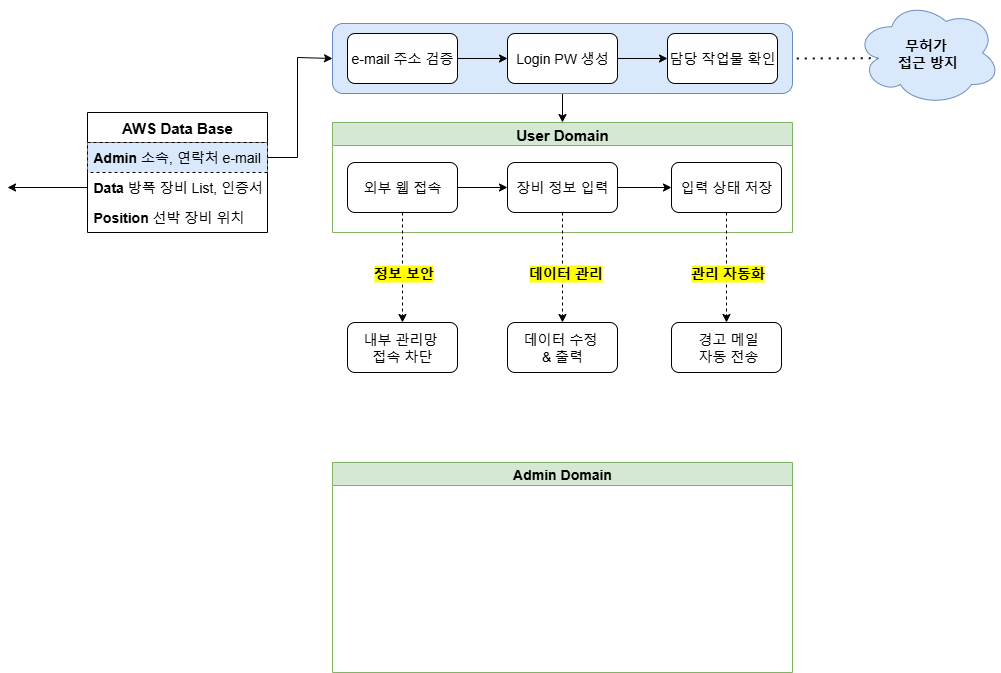

The diagram above was exported from draw.io. Its source (the exported page's mxGraphModel, read from the mxfile embedded in the PNG):
<mxGraphModel dx="2893" dy="1051" grid="1" gridSize="10" guides="1" tooltips="1" connect="1" arrows="1" fold="1" page="1" pageScale="1" pageWidth="827" pageHeight="1169" math="0" shadow="0">
  <root>
    <mxCell id="0" />
    <mxCell id="1" parent="0" />
    <mxCell id="edkDDNtD3hpGfq71PkZ--19" value="" style="edgeStyle=orthogonalEdgeStyle;rounded=0;orthogonalLoop=1;jettySize=auto;html=1;exitX=1;exitY=0.5;exitDx=0;exitDy=0;entryX=0;entryY=0.5;entryDx=0;entryDy=0;" parent="1" source="edkDDNtD3hpGfq71PkZ--16" target="edkDDNtD3hpGfq71PkZ--13" edge="1">
      <mxGeometry relative="1" as="geometry">
        <Array as="points">
          <mxPoint y="165" />
          <mxPoint y="65" />
        </Array>
        <mxPoint y="70" as="targetPoint" />
      </mxGeometry>
    </mxCell>
    <mxCell id="edkDDNtD3hpGfq71PkZ--15" value="&lt;b&gt;&lt;font style=&quot;font-size: 15px;&quot;&gt;AWS Data Base&lt;/font&gt;&lt;/b&gt;" style="swimlane;fontStyle=0;childLayout=stackLayout;horizontal=1;startSize=30;horizontalStack=0;resizeParent=1;resizeParentMax=0;resizeLast=0;collapsible=1;marginBottom=0;whiteSpace=wrap;html=1;" parent="1" vertex="1">
      <mxGeometry x="-210" y="120" width="180" height="120" as="geometry">
        <mxRectangle x="-160" y="120" width="100" height="30" as="alternateBounds" />
      </mxGeometry>
    </mxCell>
    <mxCell id="edkDDNtD3hpGfq71PkZ--16" value="&lt;font style=&quot;font-size: 14px;&quot;&gt;&lt;b style=&quot;&quot;&gt;Admin&lt;/b&gt; 소속, 연락처 e-mail&lt;/font&gt;" style="text;strokeColor=default;fillColor=#dae8fc;align=left;verticalAlign=middle;spacingLeft=4;spacingRight=4;overflow=hidden;points=[[0,0.5],[1,0.5]];portConstraint=eastwest;rotatable=0;whiteSpace=wrap;html=1;perimeterSpacing=0;dashed=1;" parent="edkDDNtD3hpGfq71PkZ--15" vertex="1">
      <mxGeometry y="30" width="180" height="30" as="geometry" />
    </mxCell>
    <mxCell id="E9hsQxRl4FJ7_HClxVdp-49" style="edgeStyle=orthogonalEdgeStyle;rounded=0;orthogonalLoop=1;jettySize=auto;html=1;" edge="1" parent="edkDDNtD3hpGfq71PkZ--15" source="edkDDNtD3hpGfq71PkZ--17">
      <mxGeometry relative="1" as="geometry">
        <mxPoint x="-80" y="75" as="targetPoint" />
      </mxGeometry>
    </mxCell>
    <mxCell id="edkDDNtD3hpGfq71PkZ--17" value="&lt;font style=&quot;font-size: 14px;&quot;&gt;&lt;b style=&quot;&quot;&gt;Data&lt;/b&gt; 방폭 장비 List, 인증서&lt;/font&gt;" style="text;align=left;verticalAlign=middle;spacingLeft=4;spacingRight=4;overflow=hidden;points=[[0,0.5],[1,0.5]];portConstraint=eastwest;rotatable=0;whiteSpace=wrap;html=1;" parent="edkDDNtD3hpGfq71PkZ--15" vertex="1">
      <mxGeometry y="60" width="180" height="30" as="geometry" />
    </mxCell>
    <mxCell id="edkDDNtD3hpGfq71PkZ--18" value="&lt;font style=&quot;font-size: 14px;&quot;&gt;&lt;b style=&quot;&quot;&gt;Position&lt;/b&gt; 선박 장비 위치&amp;nbsp;&lt;/font&gt;" style="text;strokeColor=none;fillColor=none;align=left;verticalAlign=middle;spacingLeft=4;spacingRight=4;overflow=hidden;points=[[0,0.5],[1,0.5]];portConstraint=eastwest;rotatable=0;whiteSpace=wrap;html=1;" parent="edkDDNtD3hpGfq71PkZ--15" vertex="1">
      <mxGeometry y="90" width="180" height="30" as="geometry" />
    </mxCell>
    <mxCell id="tJ2w9ovYZYxpZvMZS7qf-21" value="" style="endArrow=none;dashed=1;html=1;dashPattern=1 3;strokeWidth=2;rounded=0;entryX=1;entryY=0.5;entryDx=0;entryDy=0;exitX=0.16;exitY=0.55;exitDx=0;exitDy=0;exitPerimeter=0;" parent="1" source="edkDDNtD3hpGfq71PkZ--8" target="edkDDNtD3hpGfq71PkZ--13" edge="1">
      <mxGeometry width="50" height="50" relative="1" as="geometry">
        <mxPoint x="369.28932188134524" y="65" as="sourcePoint" />
        <mxPoint x="489.28932188134524" y="115" as="targetPoint" />
      </mxGeometry>
    </mxCell>
    <mxCell id="edkDDNtD3hpGfq71PkZ--8" value="&lt;span style=&quot;font-size: 14px;&quot;&gt;&lt;b&gt;무허가&amp;nbsp;&lt;/b&gt;&lt;/span&gt;&lt;div&gt;&lt;span style=&quot;font-size: 14px;&quot;&gt;&lt;b&gt;접근 방지&lt;/b&gt;&lt;/span&gt;&lt;/div&gt;" style="ellipse;shape=cloud;whiteSpace=wrap;html=1;fillColor=#dae8fc;strokeColor=#6c8ebf;" parent="1" vertex="1">
      <mxGeometry x="558" y="8" width="145" height="105" as="geometry" />
    </mxCell>
    <mxCell id="tJ2w9ovYZYxpZvMZS7qf-17" value="&lt;font style=&quot;font-size: 15px;&quot;&gt;User Domain&lt;/font&gt;" style="swimlane;whiteSpace=wrap;html=1;fillColor=#d5e8d4;strokeColor=#82b366;" parent="1" vertex="1">
      <mxGeometry x="35" y="130" width="460" height="110" as="geometry" />
    </mxCell>
    <mxCell id="tJ2w9ovYZYxpZvMZS7qf-25" value="&lt;font style=&quot;font-size: 14px;&quot;&gt;장비 정보 입력&lt;/font&gt;" style="whiteSpace=wrap;html=1;rounded=1;" parent="tJ2w9ovYZYxpZvMZS7qf-17" vertex="1">
      <mxGeometry x="175" y="40" width="110" height="50" as="geometry" />
    </mxCell>
    <mxCell id="tJ2w9ovYZYxpZvMZS7qf-29" value="&lt;font style=&quot;font-size: 14px;&quot;&gt;입력 상태 저장&lt;/font&gt;" style="whiteSpace=wrap;html=1;rounded=1;" parent="tJ2w9ovYZYxpZvMZS7qf-17" vertex="1">
      <mxGeometry x="339" y="40" width="110" height="50" as="geometry" />
    </mxCell>
    <mxCell id="tJ2w9ovYZYxpZvMZS7qf-30" value="" style="edgeStyle=orthogonalEdgeStyle;rounded=0;orthogonalLoop=1;jettySize=auto;html=1;" parent="tJ2w9ovYZYxpZvMZS7qf-17" source="tJ2w9ovYZYxpZvMZS7qf-25" target="tJ2w9ovYZYxpZvMZS7qf-29" edge="1">
      <mxGeometry relative="1" as="geometry" />
    </mxCell>
    <mxCell id="E9hsQxRl4FJ7_HClxVdp-41" value="" style="edgeStyle=orthogonalEdgeStyle;rounded=0;orthogonalLoop=1;jettySize=auto;html=1;" edge="1" parent="tJ2w9ovYZYxpZvMZS7qf-17" source="E9hsQxRl4FJ7_HClxVdp-30" target="tJ2w9ovYZYxpZvMZS7qf-25">
      <mxGeometry relative="1" as="geometry" />
    </mxCell>
    <mxCell id="E9hsQxRl4FJ7_HClxVdp-30" value="&lt;font style=&quot;font-size: 14px;&quot;&gt;외부 웹 접속&lt;/font&gt;" style="rounded=1;whiteSpace=wrap;html=1;" vertex="1" parent="tJ2w9ovYZYxpZvMZS7qf-17">
      <mxGeometry x="15" y="40" width="110" height="50" as="geometry" />
    </mxCell>
    <mxCell id="E9hsQxRl4FJ7_HClxVdp-33" style="edgeStyle=orthogonalEdgeStyle;rounded=0;orthogonalLoop=1;jettySize=auto;html=1;exitX=0.5;exitY=1;exitDx=0;exitDy=0;" edge="1" parent="1" source="edkDDNtD3hpGfq71PkZ--13" target="tJ2w9ovYZYxpZvMZS7qf-17">
      <mxGeometry relative="1" as="geometry" />
    </mxCell>
    <mxCell id="E9hsQxRl4FJ7_HClxVdp-39" style="rounded=0;orthogonalLoop=1;jettySize=auto;html=1;entryX=0.5;entryY=0;entryDx=0;entryDy=0;exitX=0.5;exitY=1;exitDx=0;exitDy=0;dashed=1;" edge="1" parent="1" source="tJ2w9ovYZYxpZvMZS7qf-25" target="tJ2w9ovYZYxpZvMZS7qf-40">
      <mxGeometry relative="1" as="geometry">
        <mxPoint x="264.58" y="410" as="targetPoint" />
        <mxPoint x="264.58" y="218" as="sourcePoint" />
      </mxGeometry>
    </mxCell>
    <mxCell id="E9hsQxRl4FJ7_HClxVdp-40" value="&lt;b&gt;&lt;font style=&quot;font-size: 14px;&quot;&gt;데이터 관리&lt;/font&gt;&lt;/b&gt;" style="edgeLabel;html=1;align=center;verticalAlign=middle;resizable=0;points=[];labelBackgroundColor=light-dark(#FFFF00,#323200);" vertex="1" connectable="0" parent="E9hsQxRl4FJ7_HClxVdp-39">
      <mxGeometry x="0.0978" y="1" relative="1" as="geometry">
        <mxPoint x="1" as="offset" />
      </mxGeometry>
    </mxCell>
    <mxCell id="edkDDNtD3hpGfq71PkZ--13" value="" style="rounded=1;whiteSpace=wrap;html=1;fillColor=#dae8fc;strokeColor=#6c8ebf;" parent="1" vertex="1">
      <mxGeometry x="35" y="31" width="460" height="70" as="geometry" />
    </mxCell>
    <mxCell id="edkDDNtD3hpGfq71PkZ--1" value="&lt;font style=&quot;font-size: 14px;&quot;&gt;e-mail 주소 검증&lt;/font&gt;" style="rounded=1;whiteSpace=wrap;html=1;" parent="1" vertex="1">
      <mxGeometry x="50" y="41" width="110" height="50" as="geometry" />
    </mxCell>
    <mxCell id="edkDDNtD3hpGfq71PkZ--2" value="&lt;font style=&quot;font-size: 14px;&quot;&gt;Login PW 생성&lt;/font&gt;" style="whiteSpace=wrap;html=1;rounded=1;" parent="1" vertex="1">
      <mxGeometry x="210" y="41" width="110" height="50" as="geometry" />
    </mxCell>
    <mxCell id="edkDDNtD3hpGfq71PkZ--6" value="&lt;font style=&quot;font-size: 14px;&quot;&gt;담당 작업물 확인&lt;/font&gt;" style="whiteSpace=wrap;html=1;rounded=1;" parent="1" vertex="1">
      <mxGeometry x="370" y="41" width="110" height="50" as="geometry" />
    </mxCell>
    <mxCell id="edkDDNtD3hpGfq71PkZ--3" value="" style="edgeStyle=orthogonalEdgeStyle;rounded=0;orthogonalLoop=1;jettySize=auto;html=1;" parent="1" source="edkDDNtD3hpGfq71PkZ--1" target="edkDDNtD3hpGfq71PkZ--2" edge="1">
      <mxGeometry relative="1" as="geometry" />
    </mxCell>
    <mxCell id="edkDDNtD3hpGfq71PkZ--7" value="" style="edgeStyle=orthogonalEdgeStyle;rounded=0;orthogonalLoop=1;jettySize=auto;html=1;" parent="1" source="edkDDNtD3hpGfq71PkZ--2" target="edkDDNtD3hpGfq71PkZ--6" edge="1">
      <mxGeometry relative="1" as="geometry" />
    </mxCell>
    <mxCell id="E9hsQxRl4FJ7_HClxVdp-24" value="&lt;font style=&quot;font-size: 14px;&quot;&gt;Admin Domain&lt;/font&gt;" style="swimlane;whiteSpace=wrap;html=1;fillColor=#d5e8d4;strokeColor=#82b366;" vertex="1" parent="1">
      <mxGeometry x="35" y="470" width="460" height="210" as="geometry">
        <mxRectangle x="35" y="310" width="130" height="30" as="alternateBounds" />
      </mxGeometry>
    </mxCell>
    <mxCell id="E9hsQxRl4FJ7_HClxVdp-42" style="rounded=0;orthogonalLoop=1;jettySize=auto;html=1;entryX=0.5;entryY=0;entryDx=0;entryDy=0;exitX=0.5;exitY=1;exitDx=0;exitDy=0;dashed=1;" edge="1" parent="1" source="E9hsQxRl4FJ7_HClxVdp-30" target="E9hsQxRl4FJ7_HClxVdp-35">
      <mxGeometry relative="1" as="geometry">
        <mxPoint x="98.64" y="400" as="targetPoint" />
        <mxPoint x="101.35" y="220" as="sourcePoint" />
      </mxGeometry>
    </mxCell>
    <mxCell id="E9hsQxRl4FJ7_HClxVdp-43" value="&lt;b&gt;&lt;font style=&quot;font-size: 14px;&quot;&gt;정보 보안&lt;/font&gt;&lt;/b&gt;" style="edgeLabel;html=1;align=center;verticalAlign=middle;resizable=0;points=[];labelBackgroundColor=light-dark(#FFFF00,#323200);" vertex="1" connectable="0" parent="E9hsQxRl4FJ7_HClxVdp-42">
      <mxGeometry x="0.0978" y="1" relative="1" as="geometry">
        <mxPoint x="-1" as="offset" />
      </mxGeometry>
    </mxCell>
    <mxCell id="tJ2w9ovYZYxpZvMZS7qf-32" value="" style="rounded=0;orthogonalLoop=1;jettySize=auto;html=1;exitX=0.5;exitY=1;exitDx=0;exitDy=0;entryX=0.5;entryY=0;entryDx=0;entryDy=0;dashed=1;" parent="1" source="tJ2w9ovYZYxpZvMZS7qf-29" target="tJ2w9ovYZYxpZvMZS7qf-31" edge="1">
      <mxGeometry relative="1" as="geometry">
        <mxPoint x="424.58000000000044" y="237.5" as="sourcePoint" />
        <mxPoint x="425" y="400" as="targetPoint" />
      </mxGeometry>
    </mxCell>
    <mxCell id="tJ2w9ovYZYxpZvMZS7qf-33" value="&lt;span style=&quot;font-size: 14px;&quot;&gt;&lt;b&gt;관리 자동화&lt;/b&gt;&lt;/span&gt;" style="edgeLabel;html=1;align=center;verticalAlign=middle;resizable=0;points=[];labelBackgroundColor=light-dark(#FFFF00,#323200);" parent="tJ2w9ovYZYxpZvMZS7qf-32" vertex="1" connectable="0">
      <mxGeometry x="0.1158" y="1" relative="1" as="geometry">
        <mxPoint x="-1" y="-1" as="offset" />
      </mxGeometry>
    </mxCell>
    <mxCell id="E9hsQxRl4FJ7_HClxVdp-48" value="" style="group" vertex="1" connectable="0" parent="1">
      <mxGeometry x="50" y="330" width="434" height="50" as="geometry" />
    </mxCell>
    <mxCell id="E9hsQxRl4FJ7_HClxVdp-35" value="&lt;span style=&quot;font-size: 14px;&quot;&gt;내부 관리망&amp;nbsp;&lt;/span&gt;&lt;div&gt;&lt;span style=&quot;font-size: 14px;&quot;&gt;접속 차단&lt;/span&gt;&lt;/div&gt;" style="whiteSpace=wrap;html=1;rounded=1;" vertex="1" parent="E9hsQxRl4FJ7_HClxVdp-48">
      <mxGeometry width="110" height="50" as="geometry" />
    </mxCell>
    <mxCell id="tJ2w9ovYZYxpZvMZS7qf-40" value="&lt;font style=&quot;font-size: 14px;&quot;&gt;데이터 수정&amp;nbsp;&lt;/font&gt;&lt;div&gt;&lt;font style=&quot;font-size: 14px;&quot;&gt;&amp;amp; 출력&lt;/font&gt;&lt;/div&gt;" style="whiteSpace=wrap;html=1;rounded=1;" parent="E9hsQxRl4FJ7_HClxVdp-48" vertex="1">
      <mxGeometry x="160" width="110" height="50" as="geometry" />
    </mxCell>
    <mxCell id="tJ2w9ovYZYxpZvMZS7qf-31" value="&lt;font style=&quot;font-size: 14px;&quot;&gt;&amp;nbsp;경고 메일&lt;/font&gt;&lt;div&gt;&lt;font style=&quot;font-size: 14px;&quot;&gt;&amp;nbsp;자동 전송&lt;/font&gt;&lt;/div&gt;" style="whiteSpace=wrap;html=1;rounded=1;" parent="E9hsQxRl4FJ7_HClxVdp-48" vertex="1">
      <mxGeometry x="324" width="110" height="50" as="geometry" />
    </mxCell>
  </root>
</mxGraphModel>